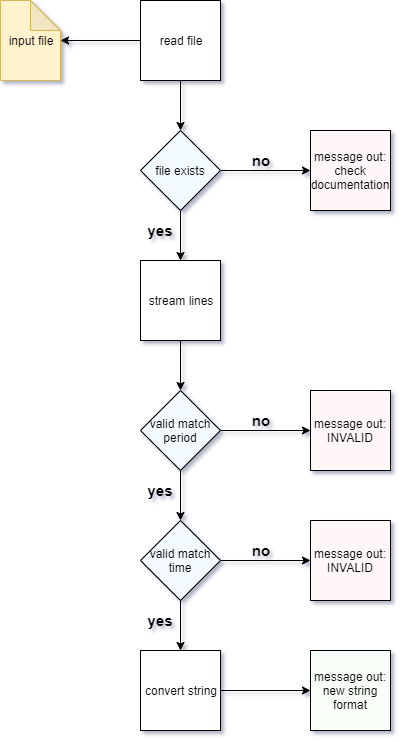

The diagram above was exported from draw.io. Its source (the exported page's mxGraphModel, read from the mxfile embedded in the PNG):
<mxGraphModel dx="1408" dy="780" grid="1" gridSize="10" guides="1" tooltips="1" connect="1" arrows="1" fold="1" page="1" pageScale="1" pageWidth="850" pageHeight="1100" math="0" shadow="1">
  <root>
    <mxCell id="0" />
    <mxCell id="1" parent="0" />
    <mxCell id="mrSrQUIgM_6yUUy5diJh-1" value="input file" style="shape=note;whiteSpace=wrap;html=1;backgroundOutline=1;darkOpacity=0.05;fillColor=#fff2cc;strokeColor=#d6b656;" vertex="1" parent="1">
      <mxGeometry x="230" y="110" width="60" height="80" as="geometry" />
    </mxCell>
    <mxCell id="mrSrQUIgM_6yUUy5diJh-23" style="edgeStyle=orthogonalEdgeStyle;rounded=0;orthogonalLoop=1;jettySize=auto;html=1;exitX=0;exitY=0.5;exitDx=0;exitDy=0;entryX=1;entryY=0.5;entryDx=0;entryDy=0;entryPerimeter=0;" edge="1" parent="1" source="mrSrQUIgM_6yUUy5diJh-2" target="mrSrQUIgM_6yUUy5diJh-1">
      <mxGeometry relative="1" as="geometry" />
    </mxCell>
    <mxCell id="mrSrQUIgM_6yUUy5diJh-24" value="" style="edgeStyle=orthogonalEdgeStyle;rounded=0;orthogonalLoop=1;jettySize=auto;html=1;" edge="1" parent="1" source="mrSrQUIgM_6yUUy5diJh-2" target="mrSrQUIgM_6yUUy5diJh-3">
      <mxGeometry relative="1" as="geometry" />
    </mxCell>
    <mxCell id="mrSrQUIgM_6yUUy5diJh-2" value="read file" style="whiteSpace=wrap;html=1;aspect=fixed;" vertex="1" parent="1">
      <mxGeometry x="370" y="110" width="80" height="80" as="geometry" />
    </mxCell>
    <mxCell id="mrSrQUIgM_6yUUy5diJh-25" style="edgeStyle=orthogonalEdgeStyle;rounded=0;orthogonalLoop=1;jettySize=auto;html=1;entryX=0;entryY=0.5;entryDx=0;entryDy=0;" edge="1" parent="1" source="mrSrQUIgM_6yUUy5diJh-3" target="mrSrQUIgM_6yUUy5diJh-4">
      <mxGeometry relative="1" as="geometry" />
    </mxCell>
    <mxCell id="mrSrQUIgM_6yUUy5diJh-26" style="edgeStyle=orthogonalEdgeStyle;rounded=0;orthogonalLoop=1;jettySize=auto;html=1;exitX=0.5;exitY=1;exitDx=0;exitDy=0;entryX=0.5;entryY=0;entryDx=0;entryDy=0;" edge="1" parent="1" source="mrSrQUIgM_6yUUy5diJh-3" target="mrSrQUIgM_6yUUy5diJh-5">
      <mxGeometry relative="1" as="geometry" />
    </mxCell>
    <mxCell id="mrSrQUIgM_6yUUy5diJh-3" value="file exists" style="rhombus;whiteSpace=wrap;html=1;fillColor=#F2F9FF;" vertex="1" parent="1">
      <mxGeometry x="370" y="240" width="80" height="80" as="geometry" />
    </mxCell>
    <mxCell id="mrSrQUIgM_6yUUy5diJh-4" value="message out: check documentation" style="whiteSpace=wrap;html=1;aspect=fixed;fillColor=#FFF7F7;" vertex="1" parent="1">
      <mxGeometry x="540" y="240" width="80" height="80" as="geometry" />
    </mxCell>
    <mxCell id="mrSrQUIgM_6yUUy5diJh-27" style="edgeStyle=orthogonalEdgeStyle;rounded=0;orthogonalLoop=1;jettySize=auto;html=1;exitX=0.5;exitY=1;exitDx=0;exitDy=0;entryX=0.5;entryY=0;entryDx=0;entryDy=0;" edge="1" parent="1" source="mrSrQUIgM_6yUUy5diJh-5" target="mrSrQUIgM_6yUUy5diJh-6">
      <mxGeometry relative="1" as="geometry" />
    </mxCell>
    <mxCell id="mrSrQUIgM_6yUUy5diJh-5" value="stream lines" style="whiteSpace=wrap;html=1;aspect=fixed;" vertex="1" parent="1">
      <mxGeometry x="370" y="370" width="80" height="80" as="geometry" />
    </mxCell>
    <mxCell id="mrSrQUIgM_6yUUy5diJh-20" style="edgeStyle=orthogonalEdgeStyle;rounded=0;orthogonalLoop=1;jettySize=auto;html=1;exitX=1;exitY=0.5;exitDx=0;exitDy=0;entryX=0;entryY=0.5;entryDx=0;entryDy=0;" edge="1" parent="1" source="mrSrQUIgM_6yUUy5diJh-6" target="mrSrQUIgM_6yUUy5diJh-7">
      <mxGeometry relative="1" as="geometry" />
    </mxCell>
    <mxCell id="mrSrQUIgM_6yUUy5diJh-28" style="edgeStyle=orthogonalEdgeStyle;rounded=0;orthogonalLoop=1;jettySize=auto;html=1;exitX=0.5;exitY=1;exitDx=0;exitDy=0;entryX=0.5;entryY=0;entryDx=0;entryDy=0;" edge="1" parent="1" source="mrSrQUIgM_6yUUy5diJh-6" target="mrSrQUIgM_6yUUy5diJh-9">
      <mxGeometry relative="1" as="geometry" />
    </mxCell>
    <mxCell id="mrSrQUIgM_6yUUy5diJh-6" value="valid match period" style="rhombus;whiteSpace=wrap;html=1;fillColor=#F2F9FF;" vertex="1" parent="1">
      <mxGeometry x="370" y="500" width="80" height="80" as="geometry" />
    </mxCell>
    <mxCell id="mrSrQUIgM_6yUUy5diJh-7" value="&lt;span style=&quot;white-space: normal&quot;&gt;message out: INVALID&lt;/span&gt;" style="whiteSpace=wrap;html=1;aspect=fixed;fillColor=#FFF7F7;" vertex="1" parent="1">
      <mxGeometry x="540" y="500" width="80" height="80" as="geometry" />
    </mxCell>
    <mxCell id="mrSrQUIgM_6yUUy5diJh-17" style="edgeStyle=orthogonalEdgeStyle;rounded=0;orthogonalLoop=1;jettySize=auto;html=1;exitX=0.5;exitY=1;exitDx=0;exitDy=0;entryX=0.5;entryY=0;entryDx=0;entryDy=0;" edge="1" parent="1" source="mrSrQUIgM_6yUUy5diJh-9" target="mrSrQUIgM_6yUUy5diJh-11">
      <mxGeometry relative="1" as="geometry" />
    </mxCell>
    <mxCell id="mrSrQUIgM_6yUUy5diJh-19" value="" style="edgeStyle=orthogonalEdgeStyle;rounded=0;orthogonalLoop=1;jettySize=auto;html=1;entryX=0;entryY=0.5;entryDx=0;entryDy=0;" edge="1" parent="1" source="mrSrQUIgM_6yUUy5diJh-9" target="mrSrQUIgM_6yUUy5diJh-10">
      <mxGeometry relative="1" as="geometry">
        <mxPoint x="530" y="670" as="targetPoint" />
      </mxGeometry>
    </mxCell>
    <mxCell id="mrSrQUIgM_6yUUy5diJh-9" value="valid match time" style="rhombus;whiteSpace=wrap;html=1;fillColor=#F2F9FF;" vertex="1" parent="1">
      <mxGeometry x="370" y="630" width="80" height="80" as="geometry" />
    </mxCell>
    <mxCell id="mrSrQUIgM_6yUUy5diJh-10" value="message out: INVALID" style="whiteSpace=wrap;html=1;aspect=fixed;fillColor=#FFF7F7;" vertex="1" parent="1">
      <mxGeometry x="540" y="630" width="80" height="80" as="geometry" />
    </mxCell>
    <mxCell id="mrSrQUIgM_6yUUy5diJh-14" value="" style="edgeStyle=orthogonalEdgeStyle;rounded=0;orthogonalLoop=1;jettySize=auto;html=1;" edge="1" parent="1" source="mrSrQUIgM_6yUUy5diJh-11" target="mrSrQUIgM_6yUUy5diJh-13">
      <mxGeometry relative="1" as="geometry" />
    </mxCell>
    <mxCell id="mrSrQUIgM_6yUUy5diJh-11" value="convert string" style="whiteSpace=wrap;html=1;aspect=fixed;" vertex="1" parent="1">
      <mxGeometry x="370" y="760" width="80" height="80" as="geometry" />
    </mxCell>
    <mxCell id="mrSrQUIgM_6yUUy5diJh-13" value="message out: new string format" style="whiteSpace=wrap;html=1;aspect=fixed;fillColor=#F7FFF8;" vertex="1" parent="1">
      <mxGeometry x="540" y="760" width="80" height="80" as="geometry" />
    </mxCell>
    <mxCell id="mrSrQUIgM_6yUUy5diJh-29" value="no" style="text;html=1;strokeColor=none;fillColor=none;align=center;verticalAlign=middle;whiteSpace=wrap;rounded=0;strokeWidth=3;fontStyle=1;fontSize=15;" vertex="1" parent="1">
      <mxGeometry x="470" y="650" width="40" height="20" as="geometry" />
    </mxCell>
    <mxCell id="mrSrQUIgM_6yUUy5diJh-30" value="yes" style="text;html=1;strokeColor=none;fillColor=none;align=center;verticalAlign=middle;whiteSpace=wrap;rounded=0;strokeWidth=3;fontStyle=1;fontSize=15;" vertex="1" parent="1">
      <mxGeometry x="370" y="330" width="40" height="20" as="geometry" />
    </mxCell>
    <mxCell id="mrSrQUIgM_6yUUy5diJh-31" value="no" style="text;html=1;strokeColor=none;fillColor=none;align=center;verticalAlign=middle;whiteSpace=wrap;rounded=0;strokeWidth=3;fontStyle=1;fontSize=15;" vertex="1" parent="1">
      <mxGeometry x="470" y="520" width="40" height="20" as="geometry" />
    </mxCell>
    <mxCell id="mrSrQUIgM_6yUUy5diJh-32" value="no" style="text;html=1;strokeColor=none;fillColor=none;align=center;verticalAlign=middle;whiteSpace=wrap;rounded=0;strokeWidth=3;fontStyle=1;fontSize=15;" vertex="1" parent="1">
      <mxGeometry x="470" y="260" width="40" height="20" as="geometry" />
    </mxCell>
    <mxCell id="mrSrQUIgM_6yUUy5diJh-35" value="yes" style="text;html=1;strokeColor=none;fillColor=none;align=center;verticalAlign=middle;whiteSpace=wrap;rounded=0;strokeWidth=3;fontStyle=1;fontSize=15;" vertex="1" parent="1">
      <mxGeometry x="370" y="590" width="40" height="20" as="geometry" />
    </mxCell>
    <mxCell id="mrSrQUIgM_6yUUy5diJh-36" value="yes" style="text;html=1;strokeColor=none;fillColor=none;align=center;verticalAlign=middle;whiteSpace=wrap;rounded=0;strokeWidth=3;fontStyle=1;fontSize=15;" vertex="1" parent="1">
      <mxGeometry x="370" y="720" width="40" height="20" as="geometry" />
    </mxCell>
  </root>
</mxGraphModel>